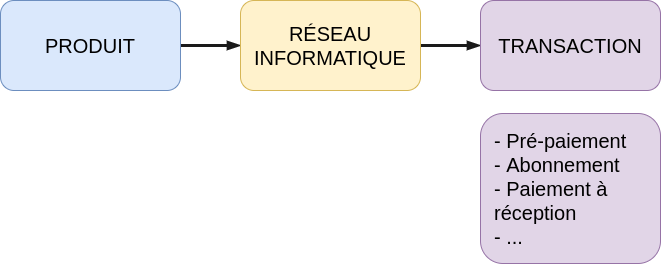

The diagram above was exported from draw.io. Its source (the exported page's mxGraphModel, read from the mxfile embedded in the PNG):
<mxGraphModel dx="482" dy="632" grid="1" gridSize="10" guides="1" tooltips="1" connect="1" arrows="1" fold="1" page="1" pageScale="1" pageWidth="2336" pageHeight="1654" math="0" shadow="0">
  <root>
    <mxCell id="0" />
    <mxCell id="1" parent="0" />
    <mxCell id="5" style="edgeStyle=orthogonalEdgeStyle;curved=0;rounded=1;sketch=0;orthogonalLoop=1;jettySize=auto;html=1;entryX=0;entryY=0.5;entryDx=0;entryDy=0;fontSize=20;fontColor=#5C5C5C;fillColor=#21C0A5;strokeWidth=3;endArrow=blockThin;endFill=1;strokeColor=#1A1A1A;" parent="1" source="2" target="3" edge="1">
      <mxGeometry relative="1" as="geometry" />
    </mxCell>
    <mxCell id="2" value="PRODUIT" style="rounded=1;whiteSpace=wrap;html=1;fillColor=#dae8fc;strokeColor=#6c8ebf;fontSize=20;" parent="1" vertex="1">
      <mxGeometry x="838" y="737" width="180" height="90" as="geometry" />
    </mxCell>
    <mxCell id="7" style="edgeStyle=orthogonalEdgeStyle;curved=0;rounded=1;sketch=0;orthogonalLoop=1;jettySize=auto;html=1;exitX=1;exitY=0.5;exitDx=0;exitDy=0;entryX=0;entryY=0.5;entryDx=0;entryDy=0;fontSize=20;fontColor=#5C5C5C;endArrow=blockThin;endFill=1;strokeColor=#1A1A1A;strokeWidth=3;fillColor=#21C0A5;" parent="1" source="3" target="4" edge="1">
      <mxGeometry relative="1" as="geometry" />
    </mxCell>
    <mxCell id="3" value="RÉSEAU&lt;br style=&quot;font-size: 20px;&quot;&gt;INFORMATIQUE" style="rounded=1;whiteSpace=wrap;html=1;fillColor=#fff2cc;strokeColor=#d6b656;fontSize=20;" parent="1" vertex="1">
      <mxGeometry x="1078" y="737" width="180" height="90" as="geometry" />
    </mxCell>
    <mxCell id="4" value="TRANSACTION" style="rounded=1;whiteSpace=wrap;html=1;fillColor=#e1d5e7;strokeColor=#9673a6;fontSize=20;" parent="1" vertex="1">
      <mxGeometry x="1318" y="737" width="180" height="90" as="geometry" />
    </mxCell>
    <mxCell id="8" value="- Pré-paiement&lt;br&gt;- Abonnement&lt;br&gt;- Paiement à réception&lt;br&gt;- ..." style="rounded=1;whiteSpace=wrap;html=1;fillColor=#e1d5e7;strokeColor=#9673a6;fontSize=20;align=left;spacingLeft=12;" vertex="1" parent="1">
      <mxGeometry x="1318" y="850" width="180" height="150" as="geometry" />
    </mxCell>
  </root>
</mxGraphModel>